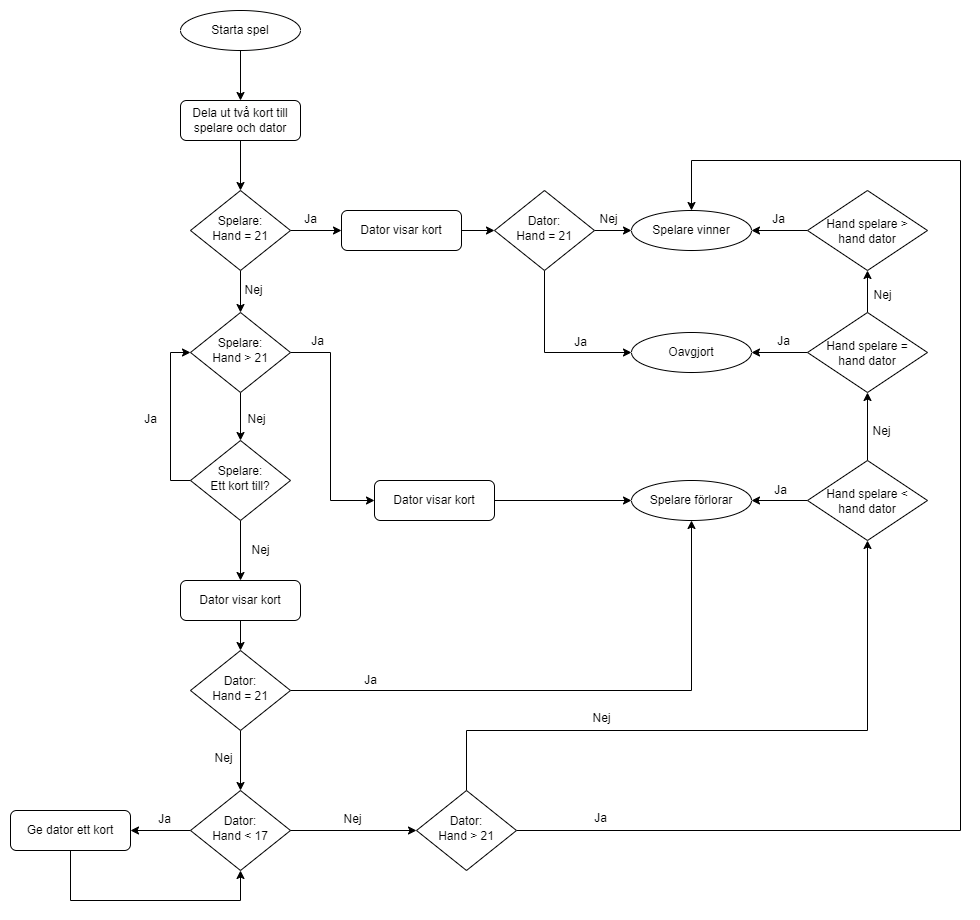

The diagram above was exported from draw.io. Its source (the exported page's mxGraphModel, read from the mxfile embedded in the PNG):
<mxGraphModel dx="2927" dy="2267" grid="1" gridSize="10" guides="1" tooltips="1" connect="1" arrows="1" fold="1" page="1" pageScale="1" pageWidth="827" pageHeight="1169" math="0" shadow="0">
  <root>
    <mxCell id="WIyWlLk6GJQsqaUBKTNV-0" />
    <mxCell id="WIyWlLk6GJQsqaUBKTNV-1" parent="WIyWlLk6GJQsqaUBKTNV-0" />
    <mxCell id="duAmxqmpcEJjLLEVP6eH-14" style="edgeStyle=orthogonalEdgeStyle;rounded=0;orthogonalLoop=1;jettySize=auto;html=1;exitX=0.5;exitY=1;exitDx=0;exitDy=0;entryX=0.5;entryY=0;entryDx=0;entryDy=0;" parent="WIyWlLk6GJQsqaUBKTNV-1" source="WIyWlLk6GJQsqaUBKTNV-3" target="duAmxqmpcEJjLLEVP6eH-21" edge="1">
      <mxGeometry relative="1" as="geometry">
        <mxPoint x="220" y="40" as="targetPoint" />
      </mxGeometry>
    </mxCell>
    <mxCell id="WIyWlLk6GJQsqaUBKTNV-3" value="Dela ut två kort till spelare och dator" style="rounded=1;whiteSpace=wrap;html=1;fontSize=12;glass=0;strokeWidth=1;shadow=0;" parent="WIyWlLk6GJQsqaUBKTNV-1" vertex="1">
      <mxGeometry x="160" y="-50" width="120" height="40" as="geometry" />
    </mxCell>
    <mxCell id="duAmxqmpcEJjLLEVP6eH-17" style="edgeStyle=orthogonalEdgeStyle;rounded=0;orthogonalLoop=1;jettySize=auto;html=1;entryX=0.5;entryY=0;entryDx=0;entryDy=0;exitX=0.5;exitY=1;exitDx=0;exitDy=0;" parent="WIyWlLk6GJQsqaUBKTNV-1" source="duAmxqmpcEJjLLEVP6eH-20" target="WIyWlLk6GJQsqaUBKTNV-10" edge="1">
      <mxGeometry relative="1" as="geometry">
        <mxPoint x="220" y="250" as="sourcePoint" />
      </mxGeometry>
    </mxCell>
    <mxCell id="duAmxqmpcEJjLLEVP6eH-28" style="edgeStyle=orthogonalEdgeStyle;rounded=0;orthogonalLoop=1;jettySize=auto;html=1;exitX=0;exitY=0.5;exitDx=0;exitDy=0;entryX=0;entryY=0.5;entryDx=0;entryDy=0;" parent="WIyWlLk6GJQsqaUBKTNV-1" source="WIyWlLk6GJQsqaUBKTNV-10" target="duAmxqmpcEJjLLEVP6eH-20" edge="1">
      <mxGeometry relative="1" as="geometry">
        <mxPoint x="320" y="330" as="targetPoint" />
      </mxGeometry>
    </mxCell>
    <mxCell id="duAmxqmpcEJjLLEVP6eH-30" style="edgeStyle=orthogonalEdgeStyle;rounded=0;orthogonalLoop=1;jettySize=auto;html=1;exitX=0.5;exitY=1;exitDx=0;exitDy=0;entryX=0.5;entryY=0;entryDx=0;entryDy=0;" parent="WIyWlLk6GJQsqaUBKTNV-1" source="WIyWlLk6GJQsqaUBKTNV-10" target="WIyWlLk6GJQsqaUBKTNV-11" edge="1">
      <mxGeometry relative="1" as="geometry" />
    </mxCell>
    <mxCell id="WIyWlLk6GJQsqaUBKTNV-10" value="Spelare:&lt;br&gt;Ett kort till?" style="rhombus;whiteSpace=wrap;html=1;shadow=0;fontFamily=Helvetica;fontSize=12;align=center;strokeWidth=1;spacing=6;spacingTop=-4;" parent="WIyWlLk6GJQsqaUBKTNV-1" vertex="1">
      <mxGeometry x="170" y="290" width="100" height="80" as="geometry" />
    </mxCell>
    <mxCell id="duAmxqmpcEJjLLEVP6eH-85" style="edgeStyle=orthogonalEdgeStyle;rounded=0;orthogonalLoop=1;jettySize=auto;html=1;exitX=0.5;exitY=1;exitDx=0;exitDy=0;entryX=0.5;entryY=0;entryDx=0;entryDy=0;" parent="WIyWlLk6GJQsqaUBKTNV-1" source="WIyWlLk6GJQsqaUBKTNV-11" target="duAmxqmpcEJjLLEVP6eH-80" edge="1">
      <mxGeometry relative="1" as="geometry" />
    </mxCell>
    <mxCell id="WIyWlLk6GJQsqaUBKTNV-11" value="Dator visar kort" style="rounded=1;whiteSpace=wrap;html=1;fontSize=12;glass=0;strokeWidth=1;shadow=0;" parent="WIyWlLk6GJQsqaUBKTNV-1" vertex="1">
      <mxGeometry x="160" y="430" width="120" height="40" as="geometry" />
    </mxCell>
    <mxCell id="duAmxqmpcEJjLLEVP6eH-13" style="edgeStyle=orthogonalEdgeStyle;rounded=0;orthogonalLoop=1;jettySize=auto;html=1;exitX=0.5;exitY=1;exitDx=0;exitDy=0;entryX=0.5;entryY=0;entryDx=0;entryDy=0;" parent="WIyWlLk6GJQsqaUBKTNV-1" source="duAmxqmpcEJjLLEVP6eH-97" target="WIyWlLk6GJQsqaUBKTNV-3" edge="1">
      <mxGeometry relative="1" as="geometry">
        <mxPoint x="220" y="-100" as="sourcePoint" />
      </mxGeometry>
    </mxCell>
    <mxCell id="duAmxqmpcEJjLLEVP6eH-18" value="Nej" style="text;html=1;align=center;verticalAlign=middle;resizable=0;points=[];autosize=1;strokeColor=none;fillColor=none;" parent="WIyWlLk6GJQsqaUBKTNV-1" vertex="1">
      <mxGeometry x="216" y="254" width="40" height="30" as="geometry" />
    </mxCell>
    <mxCell id="mzoBhpchbxvGyhjGyOMP-17" style="edgeStyle=orthogonalEdgeStyle;rounded=0;orthogonalLoop=1;jettySize=auto;html=1;exitX=1;exitY=0.5;exitDx=0;exitDy=0;entryX=0;entryY=0.5;entryDx=0;entryDy=0;" parent="WIyWlLk6GJQsqaUBKTNV-1" source="duAmxqmpcEJjLLEVP6eH-20" target="mzoBhpchbxvGyhjGyOMP-15" edge="1">
      <mxGeometry relative="1" as="geometry">
        <Array as="points">
          <mxPoint x="310" y="202" />
          <mxPoint x="310" y="350" />
        </Array>
      </mxGeometry>
    </mxCell>
    <mxCell id="duAmxqmpcEJjLLEVP6eH-20" value="Spelare:&lt;br&gt;Hand &amp;gt; 21" style="rhombus;whiteSpace=wrap;html=1;shadow=0;fontFamily=Helvetica;fontSize=12;align=center;strokeWidth=1;spacing=6;spacingTop=-4;" parent="WIyWlLk6GJQsqaUBKTNV-1" vertex="1">
      <mxGeometry x="170" y="162" width="100" height="80" as="geometry" />
    </mxCell>
    <mxCell id="duAmxqmpcEJjLLEVP6eH-22" style="edgeStyle=orthogonalEdgeStyle;rounded=0;orthogonalLoop=1;jettySize=auto;html=1;exitX=0.5;exitY=1;exitDx=0;exitDy=0;entryX=0.5;entryY=0;entryDx=0;entryDy=0;" parent="WIyWlLk6GJQsqaUBKTNV-1" source="duAmxqmpcEJjLLEVP6eH-21" target="duAmxqmpcEJjLLEVP6eH-20" edge="1">
      <mxGeometry relative="1" as="geometry" />
    </mxCell>
    <mxCell id="mzoBhpchbxvGyhjGyOMP-5" style="edgeStyle=orthogonalEdgeStyle;rounded=0;orthogonalLoop=1;jettySize=auto;html=1;exitX=1;exitY=0.5;exitDx=0;exitDy=0;entryX=0;entryY=0.5;entryDx=0;entryDy=0;" parent="WIyWlLk6GJQsqaUBKTNV-1" source="duAmxqmpcEJjLLEVP6eH-21" target="mzoBhpchbxvGyhjGyOMP-4" edge="1">
      <mxGeometry relative="1" as="geometry" />
    </mxCell>
    <mxCell id="duAmxqmpcEJjLLEVP6eH-21" value="Spelare:&lt;br&gt;Hand = 21" style="rhombus;whiteSpace=wrap;html=1;shadow=0;fontFamily=Helvetica;fontSize=12;align=center;strokeWidth=1;spacing=6;spacingTop=-4;verticalAlign=middle;" parent="WIyWlLk6GJQsqaUBKTNV-1" vertex="1">
      <mxGeometry x="170" y="40" width="100" height="80" as="geometry" />
    </mxCell>
    <mxCell id="duAmxqmpcEJjLLEVP6eH-26" value="Nej" style="text;html=1;align=center;verticalAlign=middle;resizable=0;points=[];autosize=1;strokeColor=none;fillColor=none;" parent="WIyWlLk6GJQsqaUBKTNV-1" vertex="1">
      <mxGeometry x="213" y="125" width="40" height="30" as="geometry" />
    </mxCell>
    <mxCell id="duAmxqmpcEJjLLEVP6eH-29" value="Ja" style="text;html=1;align=center;verticalAlign=middle;resizable=0;points=[];autosize=1;strokeColor=none;fillColor=none;" parent="WIyWlLk6GJQsqaUBKTNV-1" vertex="1">
      <mxGeometry x="110" y="254" width="40" height="30" as="geometry" />
    </mxCell>
    <mxCell id="duAmxqmpcEJjLLEVP6eH-31" value="Nej" style="text;html=1;align=center;verticalAlign=middle;resizable=0;points=[];autosize=1;strokeColor=none;fillColor=none;" parent="WIyWlLk6GJQsqaUBKTNV-1" vertex="1">
      <mxGeometry x="220" y="385" width="40" height="30" as="geometry" />
    </mxCell>
    <mxCell id="mzoBhpchbxvGyhjGyOMP-25" style="edgeStyle=orthogonalEdgeStyle;rounded=0;orthogonalLoop=1;jettySize=auto;html=1;exitX=0.5;exitY=1;exitDx=0;exitDy=0;entryX=0.5;entryY=1;entryDx=0;entryDy=0;" parent="WIyWlLk6GJQsqaUBKTNV-1" source="duAmxqmpcEJjLLEVP6eH-34" target="duAmxqmpcEJjLLEVP6eH-43" edge="1">
      <mxGeometry relative="1" as="geometry">
        <Array as="points">
          <mxPoint x="50" y="750" />
          <mxPoint x="220" y="750" />
        </Array>
      </mxGeometry>
    </mxCell>
    <mxCell id="duAmxqmpcEJjLLEVP6eH-34" value="Ge dator ett kort" style="rounded=1;whiteSpace=wrap;html=1;fontSize=12;glass=0;strokeWidth=1;shadow=0;" parent="WIyWlLk6GJQsqaUBKTNV-1" vertex="1">
      <mxGeometry x="-10" y="660" width="120" height="40" as="geometry" />
    </mxCell>
    <mxCell id="mzoBhpchbxvGyhjGyOMP-23" style="edgeStyle=orthogonalEdgeStyle;rounded=0;orthogonalLoop=1;jettySize=auto;html=1;exitX=0;exitY=0.5;exitDx=0;exitDy=0;entryX=1;entryY=0.5;entryDx=0;entryDy=0;" parent="WIyWlLk6GJQsqaUBKTNV-1" source="duAmxqmpcEJjLLEVP6eH-43" target="duAmxqmpcEJjLLEVP6eH-34" edge="1">
      <mxGeometry relative="1" as="geometry" />
    </mxCell>
    <mxCell id="duAmxqmpcEJjLLEVP6eH-43" value="Dator:&lt;br&gt;Hand &amp;lt; 17" style="rhombus;whiteSpace=wrap;html=1;shadow=0;fontFamily=Helvetica;fontSize=12;align=center;strokeWidth=1;spacing=6;spacingTop=-4;" parent="WIyWlLk6GJQsqaUBKTNV-1" vertex="1">
      <mxGeometry x="170" y="640" width="100" height="80" as="geometry" />
    </mxCell>
    <mxCell id="duAmxqmpcEJjLLEVP6eH-47" value="Nej" style="text;html=1;align=center;verticalAlign=middle;resizable=0;points=[];autosize=1;strokeColor=none;fillColor=none;" parent="WIyWlLk6GJQsqaUBKTNV-1" vertex="1">
      <mxGeometry x="312" y="654" width="40" height="30" as="geometry" />
    </mxCell>
    <mxCell id="mzoBhpchbxvGyhjGyOMP-34" style="edgeStyle=orthogonalEdgeStyle;rounded=0;orthogonalLoop=1;jettySize=auto;html=1;exitX=0;exitY=0.5;exitDx=0;exitDy=0;entryX=1;entryY=0.5;entryDx=0;entryDy=0;" parent="WIyWlLk6GJQsqaUBKTNV-1" source="duAmxqmpcEJjLLEVP6eH-57" target="duAmxqmpcEJjLLEVP6eH-100" edge="1">
      <mxGeometry relative="1" as="geometry" />
    </mxCell>
    <mxCell id="JOAjBDWDa2PyqZNhrxqY-1" style="edgeStyle=orthogonalEdgeStyle;rounded=0;orthogonalLoop=1;jettySize=auto;html=1;exitX=0.5;exitY=0;exitDx=0;exitDy=0;entryX=0.5;entryY=1;entryDx=0;entryDy=0;" parent="WIyWlLk6GJQsqaUBKTNV-1" source="duAmxqmpcEJjLLEVP6eH-57" target="duAmxqmpcEJjLLEVP6eH-61" edge="1">
      <mxGeometry relative="1" as="geometry">
        <mxPoint x="847.5" y="368" as="targetPoint" />
      </mxGeometry>
    </mxCell>
    <mxCell id="duAmxqmpcEJjLLEVP6eH-57" value="Hand spelare &amp;lt; hand dator" style="rhombus;whiteSpace=wrap;html=1;shadow=0;fontFamily=Helvetica;fontSize=12;align=center;strokeWidth=1;spacing=6;spacingTop=2;" parent="WIyWlLk6GJQsqaUBKTNV-1" vertex="1">
      <mxGeometry x="787" y="310" width="120" height="80" as="geometry" />
    </mxCell>
    <mxCell id="duAmxqmpcEJjLLEVP6eH-68" style="edgeStyle=orthogonalEdgeStyle;rounded=0;orthogonalLoop=1;jettySize=auto;html=1;exitX=0.5;exitY=0;exitDx=0;exitDy=0;entryX=0.5;entryY=1;entryDx=0;entryDy=0;" parent="WIyWlLk6GJQsqaUBKTNV-1" source="duAmxqmpcEJjLLEVP6eH-61" target="duAmxqmpcEJjLLEVP6eH-67" edge="1">
      <mxGeometry relative="1" as="geometry" />
    </mxCell>
    <mxCell id="mzoBhpchbxvGyhjGyOMP-29" style="edgeStyle=orthogonalEdgeStyle;rounded=0;orthogonalLoop=1;jettySize=auto;html=1;exitX=0;exitY=0.5;exitDx=0;exitDy=0;entryX=1;entryY=0.5;entryDx=0;entryDy=0;" parent="WIyWlLk6GJQsqaUBKTNV-1" source="duAmxqmpcEJjLLEVP6eH-61" target="duAmxqmpcEJjLLEVP6eH-101" edge="1">
      <mxGeometry relative="1" as="geometry" />
    </mxCell>
    <mxCell id="duAmxqmpcEJjLLEVP6eH-61" value="Hand spelare = hand dator" style="rhombus;whiteSpace=wrap;html=1;shadow=0;fontFamily=Helvetica;fontSize=12;align=center;strokeWidth=1;spacing=6;spacingTop=2;" parent="WIyWlLk6GJQsqaUBKTNV-1" vertex="1">
      <mxGeometry x="787" y="162" width="120" height="80" as="geometry" />
    </mxCell>
    <mxCell id="duAmxqmpcEJjLLEVP6eH-69" style="edgeStyle=orthogonalEdgeStyle;rounded=0;orthogonalLoop=1;jettySize=auto;html=1;exitX=0;exitY=0.5;exitDx=0;exitDy=0;entryX=1;entryY=0.5;entryDx=0;entryDy=0;" parent="WIyWlLk6GJQsqaUBKTNV-1" source="duAmxqmpcEJjLLEVP6eH-67" target="duAmxqmpcEJjLLEVP6eH-99" edge="1">
      <mxGeometry relative="1" as="geometry" />
    </mxCell>
    <mxCell id="duAmxqmpcEJjLLEVP6eH-67" value="Hand spelare &amp;gt; hand dator" style="rhombus;whiteSpace=wrap;html=1;shadow=0;fontFamily=Helvetica;fontSize=12;align=center;strokeWidth=1;spacing=6;spacingTop=2;" parent="WIyWlLk6GJQsqaUBKTNV-1" vertex="1">
      <mxGeometry x="787" y="40" width="120" height="80" as="geometry" />
    </mxCell>
    <mxCell id="duAmxqmpcEJjLLEVP6eH-70" value="Nej" style="text;html=1;align=center;verticalAlign=middle;resizable=0;points=[];autosize=1;strokeColor=none;fillColor=none;" parent="WIyWlLk6GJQsqaUBKTNV-1" vertex="1">
      <mxGeometry x="842" y="130" width="40" height="30" as="geometry" />
    </mxCell>
    <mxCell id="duAmxqmpcEJjLLEVP6eH-72" value="Ja" style="text;html=1;align=center;verticalAlign=middle;resizable=0;points=[];autosize=1;strokeColor=none;fillColor=none;" parent="WIyWlLk6GJQsqaUBKTNV-1" vertex="1">
      <mxGeometry x="738" y="54" width="40" height="30" as="geometry" />
    </mxCell>
    <mxCell id="duAmxqmpcEJjLLEVP6eH-74" value="" style="edgeStyle=orthogonalEdgeStyle;rounded=0;orthogonalLoop=1;jettySize=auto;html=1;exitX=1;exitY=0.5;exitDx=0;exitDy=0;entryX=0.5;entryY=0;entryDx=0;entryDy=0;" parent="WIyWlLk6GJQsqaUBKTNV-1" source="duAmxqmpcEJjLLEVP6eH-73" target="duAmxqmpcEJjLLEVP6eH-99" edge="1">
      <mxGeometry relative="1" as="geometry">
        <mxPoint x="640" y="680" as="targetPoint" />
        <mxPoint x="444" y="330" as="sourcePoint" />
        <Array as="points">
          <mxPoint x="940" y="680" />
          <mxPoint x="940" y="10" />
          <mxPoint x="671" y="10" />
        </Array>
      </mxGeometry>
    </mxCell>
    <mxCell id="mzoBhpchbxvGyhjGyOMP-2" style="edgeStyle=orthogonalEdgeStyle;rounded=0;orthogonalLoop=1;jettySize=auto;html=1;exitX=0.5;exitY=1;exitDx=0;exitDy=0;" parent="WIyWlLk6GJQsqaUBKTNV-1" source="duAmxqmpcEJjLLEVP6eH-80" target="duAmxqmpcEJjLLEVP6eH-43" edge="1">
      <mxGeometry relative="1" as="geometry" />
    </mxCell>
    <mxCell id="mzoBhpchbxvGyhjGyOMP-27" style="edgeStyle=orthogonalEdgeStyle;rounded=0;orthogonalLoop=1;jettySize=auto;html=1;exitX=1;exitY=0.5;exitDx=0;exitDy=0;entryX=0.5;entryY=1;entryDx=0;entryDy=0;" parent="WIyWlLk6GJQsqaUBKTNV-1" source="duAmxqmpcEJjLLEVP6eH-80" target="duAmxqmpcEJjLLEVP6eH-100" edge="1">
      <mxGeometry relative="1" as="geometry">
        <mxPoint x="660" y="280" as="targetPoint" />
        <Array as="points">
          <mxPoint x="671" y="540" />
        </Array>
      </mxGeometry>
    </mxCell>
    <mxCell id="duAmxqmpcEJjLLEVP6eH-80" value="Dator:&lt;br&gt;Hand = 21" style="rhombus;whiteSpace=wrap;html=1;shadow=0;fontFamily=Helvetica;fontSize=12;align=center;strokeWidth=1;spacing=6;spacingTop=-4;" parent="WIyWlLk6GJQsqaUBKTNV-1" vertex="1">
      <mxGeometry x="170" y="500" width="100" height="80" as="geometry" />
    </mxCell>
    <mxCell id="duAmxqmpcEJjLLEVP6eH-84" value="Ja" style="text;html=1;align=center;verticalAlign=middle;resizable=0;points=[];autosize=1;strokeColor=none;fillColor=none;" parent="WIyWlLk6GJQsqaUBKTNV-1" vertex="1">
      <mxGeometry x="270" y="54" width="40" height="30" as="geometry" />
    </mxCell>
    <mxCell id="duAmxqmpcEJjLLEVP6eH-97" value="Starta spel" style="ellipse;whiteSpace=wrap;html=1;" parent="WIyWlLk6GJQsqaUBKTNV-1" vertex="1">
      <mxGeometry x="160" y="-140" width="120" height="40" as="geometry" />
    </mxCell>
    <mxCell id="duAmxqmpcEJjLLEVP6eH-99" value="Spelare vinner" style="ellipse;whiteSpace=wrap;html=1;" parent="WIyWlLk6GJQsqaUBKTNV-1" vertex="1">
      <mxGeometry x="611" y="60" width="120" height="40" as="geometry" />
    </mxCell>
    <mxCell id="duAmxqmpcEJjLLEVP6eH-100" value="Spelare förlorar" style="ellipse;whiteSpace=wrap;html=1;" parent="WIyWlLk6GJQsqaUBKTNV-1" vertex="1">
      <mxGeometry x="611" y="330" width="120" height="40" as="geometry" />
    </mxCell>
    <mxCell id="duAmxqmpcEJjLLEVP6eH-101" value="Oavgjort" style="ellipse;whiteSpace=wrap;html=1;" parent="WIyWlLk6GJQsqaUBKTNV-1" vertex="1">
      <mxGeometry x="611" y="182" width="120" height="40" as="geometry" />
    </mxCell>
    <mxCell id="mzoBhpchbxvGyhjGyOMP-3" value="Nej" style="text;html=1;align=center;verticalAlign=middle;resizable=0;points=[];autosize=1;strokeColor=none;fillColor=none;" parent="WIyWlLk6GJQsqaUBKTNV-1" vertex="1">
      <mxGeometry x="183" y="593" width="40" height="30" as="geometry" />
    </mxCell>
    <mxCell id="1giZHpSK4JHmwq0bHpyl-4" style="edgeStyle=orthogonalEdgeStyle;rounded=0;orthogonalLoop=1;jettySize=auto;html=1;exitX=1;exitY=0.5;exitDx=0;exitDy=0;entryX=0;entryY=0.5;entryDx=0;entryDy=0;" parent="WIyWlLk6GJQsqaUBKTNV-1" source="mzoBhpchbxvGyhjGyOMP-4" target="mzoBhpchbxvGyhjGyOMP-6" edge="1">
      <mxGeometry relative="1" as="geometry" />
    </mxCell>
    <mxCell id="mzoBhpchbxvGyhjGyOMP-4" value="Dator visar kort" style="rounded=1;whiteSpace=wrap;html=1;fontSize=12;glass=0;strokeWidth=1;shadow=0;" parent="WIyWlLk6GJQsqaUBKTNV-1" vertex="1">
      <mxGeometry x="321" y="60" width="120" height="40" as="geometry" />
    </mxCell>
    <mxCell id="mzoBhpchbxvGyhjGyOMP-11" style="edgeStyle=orthogonalEdgeStyle;rounded=0;orthogonalLoop=1;jettySize=auto;html=1;exitX=0.5;exitY=1;exitDx=0;exitDy=0;entryX=0;entryY=0.5;entryDx=0;entryDy=0;" parent="WIyWlLk6GJQsqaUBKTNV-1" source="mzoBhpchbxvGyhjGyOMP-6" target="duAmxqmpcEJjLLEVP6eH-101" edge="1">
      <mxGeometry relative="1" as="geometry">
        <mxPoint x="570" y="180" as="targetPoint" />
        <Array as="points">
          <mxPoint x="524" y="202" />
        </Array>
      </mxGeometry>
    </mxCell>
    <mxCell id="1giZHpSK4JHmwq0bHpyl-3" style="edgeStyle=orthogonalEdgeStyle;rounded=0;orthogonalLoop=1;jettySize=auto;html=1;exitX=1;exitY=0.5;exitDx=0;exitDy=0;entryX=0;entryY=0.5;entryDx=0;entryDy=0;" parent="WIyWlLk6GJQsqaUBKTNV-1" source="mzoBhpchbxvGyhjGyOMP-6" target="duAmxqmpcEJjLLEVP6eH-99" edge="1">
      <mxGeometry relative="1" as="geometry" />
    </mxCell>
    <mxCell id="mzoBhpchbxvGyhjGyOMP-6" value="Dator:&lt;br&gt;Hand = 21" style="rhombus;whiteSpace=wrap;html=1;shadow=0;fontFamily=Helvetica;fontSize=12;align=center;strokeWidth=1;spacing=6;spacingTop=-4;" parent="WIyWlLk6GJQsqaUBKTNV-1" vertex="1">
      <mxGeometry x="474" y="40" width="100" height="80" as="geometry" />
    </mxCell>
    <mxCell id="mzoBhpchbxvGyhjGyOMP-10" value="Nej" style="text;html=1;align=center;verticalAlign=middle;resizable=0;points=[];autosize=1;strokeColor=none;fillColor=none;" parent="WIyWlLk6GJQsqaUBKTNV-1" vertex="1">
      <mxGeometry x="568" y="54" width="40" height="30" as="geometry" />
    </mxCell>
    <mxCell id="mzoBhpchbxvGyhjGyOMP-12" value="Ja" style="text;html=1;align=center;verticalAlign=middle;resizable=0;points=[];autosize=1;strokeColor=none;fillColor=none;" parent="WIyWlLk6GJQsqaUBKTNV-1" vertex="1">
      <mxGeometry x="540" y="177" width="40" height="30" as="geometry" />
    </mxCell>
    <mxCell id="mzoBhpchbxvGyhjGyOMP-14" value="Ja" style="text;html=1;align=center;verticalAlign=middle;resizable=0;points=[];autosize=1;strokeColor=none;fillColor=none;" parent="WIyWlLk6GJQsqaUBKTNV-1" vertex="1">
      <mxGeometry x="277" y="176" width="40" height="30" as="geometry" />
    </mxCell>
    <mxCell id="mzoBhpchbxvGyhjGyOMP-18" style="edgeStyle=orthogonalEdgeStyle;rounded=0;orthogonalLoop=1;jettySize=auto;html=1;exitX=1;exitY=0.5;exitDx=0;exitDy=0;entryX=0;entryY=0.5;entryDx=0;entryDy=0;" parent="WIyWlLk6GJQsqaUBKTNV-1" source="mzoBhpchbxvGyhjGyOMP-15" target="duAmxqmpcEJjLLEVP6eH-100" edge="1">
      <mxGeometry relative="1" as="geometry" />
    </mxCell>
    <mxCell id="mzoBhpchbxvGyhjGyOMP-15" value="Dator visar kort" style="rounded=1;whiteSpace=wrap;html=1;fontSize=12;glass=0;strokeWidth=1;shadow=0;" parent="WIyWlLk6GJQsqaUBKTNV-1" vertex="1">
      <mxGeometry x="354" y="330" width="120" height="40" as="geometry" />
    </mxCell>
    <mxCell id="mzoBhpchbxvGyhjGyOMP-24" value="Ja" style="text;html=1;align=center;verticalAlign=middle;resizable=0;points=[];autosize=1;strokeColor=none;fillColor=none;" parent="WIyWlLk6GJQsqaUBKTNV-1" vertex="1">
      <mxGeometry x="124" y="654" width="40" height="30" as="geometry" />
    </mxCell>
    <mxCell id="mzoBhpchbxvGyhjGyOMP-26" value="" style="edgeStyle=orthogonalEdgeStyle;rounded=0;orthogonalLoop=1;jettySize=auto;html=1;exitX=1;exitY=0.5;exitDx=0;exitDy=0;" parent="WIyWlLk6GJQsqaUBKTNV-1" source="duAmxqmpcEJjLLEVP6eH-43" target="duAmxqmpcEJjLLEVP6eH-73" edge="1">
      <mxGeometry relative="1" as="geometry">
        <mxPoint x="640" y="680" as="targetPoint" />
        <mxPoint x="270" y="680" as="sourcePoint" />
      </mxGeometry>
    </mxCell>
    <mxCell id="mzoBhpchbxvGyhjGyOMP-31" style="edgeStyle=orthogonalEdgeStyle;rounded=0;orthogonalLoop=1;jettySize=auto;html=1;exitX=0.5;exitY=0;exitDx=0;exitDy=0;entryX=0.5;entryY=1;entryDx=0;entryDy=0;" parent="WIyWlLk6GJQsqaUBKTNV-1" source="duAmxqmpcEJjLLEVP6eH-73" target="duAmxqmpcEJjLLEVP6eH-57" edge="1">
      <mxGeometry relative="1" as="geometry">
        <Array as="points">
          <mxPoint x="446" y="580" />
          <mxPoint x="847" y="580" />
        </Array>
      </mxGeometry>
    </mxCell>
    <mxCell id="duAmxqmpcEJjLLEVP6eH-73" value="Dator:&lt;br&gt;Hand &amp;gt; 21" style="rhombus;whiteSpace=wrap;html=1;shadow=0;fontFamily=Helvetica;fontSize=12;align=center;strokeWidth=1;spacing=6;spacingTop=-4;" parent="WIyWlLk6GJQsqaUBKTNV-1" vertex="1">
      <mxGeometry x="396" y="640" width="100" height="80" as="geometry" />
    </mxCell>
    <mxCell id="mzoBhpchbxvGyhjGyOMP-28" value="Ja" style="text;html=1;align=center;verticalAlign=middle;resizable=0;points=[];autosize=1;strokeColor=none;fillColor=none;" parent="WIyWlLk6GJQsqaUBKTNV-1" vertex="1">
      <mxGeometry x="330" y="515" width="40" height="30" as="geometry" />
    </mxCell>
    <mxCell id="mzoBhpchbxvGyhjGyOMP-30" value="Ja" style="text;html=1;align=center;verticalAlign=middle;resizable=0;points=[];autosize=1;strokeColor=none;fillColor=none;" parent="WIyWlLk6GJQsqaUBKTNV-1" vertex="1">
      <mxGeometry x="743" y="176" width="40" height="30" as="geometry" />
    </mxCell>
    <mxCell id="mzoBhpchbxvGyhjGyOMP-32" value="Ja" style="text;html=1;align=center;verticalAlign=middle;resizable=0;points=[];autosize=1;strokeColor=none;fillColor=none;" parent="WIyWlLk6GJQsqaUBKTNV-1" vertex="1">
      <mxGeometry x="560" y="653" width="40" height="30" as="geometry" />
    </mxCell>
    <mxCell id="mzoBhpchbxvGyhjGyOMP-33" value="Nej" style="text;html=1;align=center;verticalAlign=middle;resizable=0;points=[];autosize=1;strokeColor=none;fillColor=none;" parent="WIyWlLk6GJQsqaUBKTNV-1" vertex="1">
      <mxGeometry x="561" y="553" width="40" height="30" as="geometry" />
    </mxCell>
    <mxCell id="mzoBhpchbxvGyhjGyOMP-35" value="Ja" style="text;html=1;align=center;verticalAlign=middle;resizable=0;points=[];autosize=1;strokeColor=none;fillColor=none;" parent="WIyWlLk6GJQsqaUBKTNV-1" vertex="1">
      <mxGeometry x="740" y="325" width="40" height="30" as="geometry" />
    </mxCell>
    <mxCell id="loaz4xW21U-LuLaRRA8p-5" value="Nej" style="text;html=1;align=center;verticalAlign=middle;resizable=0;points=[];autosize=1;strokeColor=none;fillColor=none;" vertex="1" parent="WIyWlLk6GJQsqaUBKTNV-1">
      <mxGeometry x="841" y="266" width="40" height="30" as="geometry" />
    </mxCell>
  </root>
</mxGraphModel>